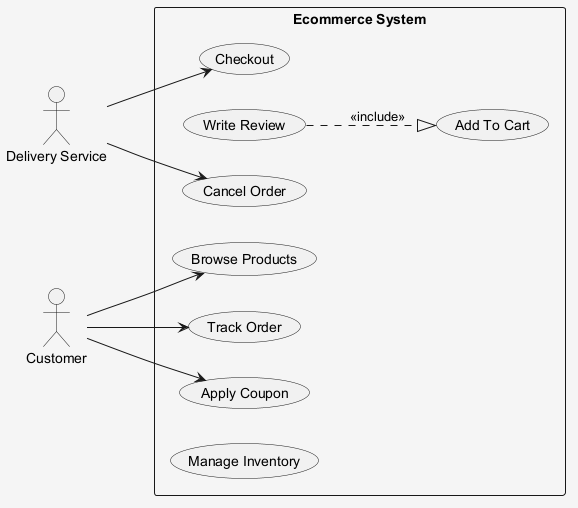

The diagram above was rendered by PlantUML. Its source (embedded in the PNG):
@startuml
skinparam shadowing false
skinparam backgroundColor #F5F5F5
left to right direction
actor "Delivery Service" as DS
actor "Customer" as C
rectangle "Ecommerce System" {
  usecase "Add To Cart" as UC_AddToCart
  usecase "Checkout" as UC_Checkout
  usecase "Write Review" as UC_WriteReview
  usecase "Browse Products" as UC_BrowseProducts
  usecase "Track Order" as UC_TrackOrder
  usecase "Cancel Order" as UC_CancelOrder
  usecase "Apply Coupon" as UC_ApplyCoupon
  usecase "Manage Inventory" as UC_ManageInventory
}
DS --> UC_CancelOrder
DS --> UC_Checkout
C --> UC_TrackOrder
C --> UC_BrowseProducts
C --> UC_ApplyCoupon
UC_WriteReview ..|> UC_AddToCart : <<include>>
@enduml